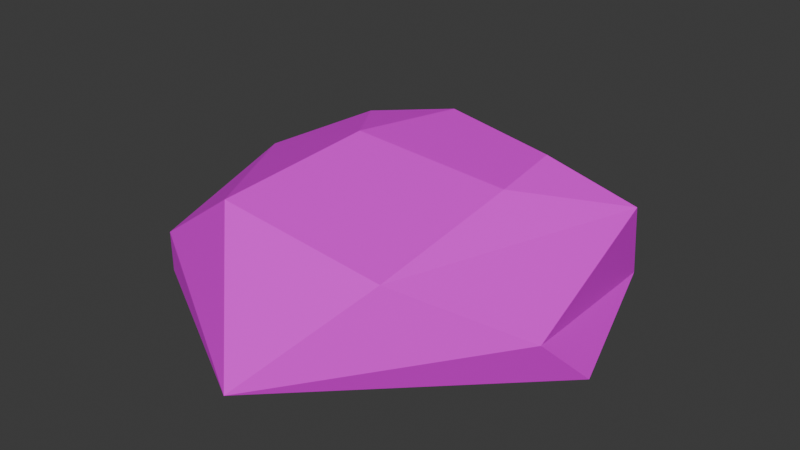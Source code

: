 # Source: big_rock.blend  (saved by Blender 4.4.32; exported with 4.5.12 LTS)
import bpy
from mathutils import Matrix  # noqa: F401  (used for matrix-valued properties, if any)

bpy.ops.wm.read_factory_settings(use_empty=True)
scene = bpy.context.scene
scene.name = 'Scene'

# ---- collections
col_collection = bpy.data.collections.new('Collection'); scene.collection.children.link(col_collection)

# ---- images (referenced by path relative to the original .blend; pixels are not part of the script)
import os
ASSET_DIR = os.environ.get("B2B_ASSET_DIR", "")  # directory of the original .blend (textures are referenced by path, not embedded)
HERE = os.path.dirname(os.path.abspath(__file__))  # packed textures are extracted next to this script under _unpacked/

def load_image(name, relpath, width, height, colorspace="sRGB"):
    """Load a texture the original file referenced (path relative to the .blend, or extracted next to this script)."""
    p = next((c for c in (os.path.join(HERE, relpath), os.path.join(ASSET_DIR, relpath)) if relpath and os.path.exists(c)), "")
    if p:
        img = bpy.data.images.load(p, check_existing=True)
        img.name = name
    else:  # same state as the original file: an image datablock whose file is absent (Cycles renders it pink)
        img = bpy.data.images.new(name, width, height)
        img.source = "FILE"
        img.filepath = "//" + (relpath or name)
    img.colorspace_settings.name = colorspace
    return img
img_nowy_projekt__7__jpg = load_image('Nowy projekt (7).jpg', 'Nowy projekt (7).jpg', 1024, 1024, 'sRGB')

# ---- materials (node trees are filled in below, after node groups)
mat_stonne = bpy.data.materials.new('Stonne')
mat_stonne.roughness = 0.5

# ---- material node trees
mat_stonne.use_nodes = True; mat_stonne.node_tree.nodes.clear()
_N = mat_stonne.node_tree.nodes; _L = mat_stonne.node_tree.links
n0 = _N.new('ShaderNodeBsdfPrincipled'); n0.name = 'Principled BSDF'; n0.location = (10, 300)
n0.inputs[27].default_value = (0.0, 0.0, 0.0, 1.0)
n0.inputs[28].default_value = 1.0
n1 = _N.new('ShaderNodeOutputMaterial'); n1.name = 'Material Output'; n1.location = (300, 300)
n2 = _N.new('ShaderNodeNormalMap'); n2.name = 'Normal Map'; n2.location = (-300, -300)
n2.label = 'Normal/Map'
n2.inputs[0].default_value = 0.0
n3 = _N.new('ShaderNodeTexImage'); n3.name = 'Image Texture'; n3.location = (-300, 600)
n3.image = img_nowy_projekt__7__jpg
_L.new(n0.outputs[0], n1.inputs[0])
_L.new(n2.outputs[0], n0.inputs[5])
_L.new(n3.outputs[0], n0.inputs[0])
n1.is_active_output = True

# ---- world
world_world = bpy.data.worlds.new('World'); scene.world = world_world
world_world.use_nodes = True; world_world.node_tree.nodes.clear()
_N = world_world.node_tree.nodes; _L = world_world.node_tree.links
n0 = _N.new('ShaderNodeOutputWorld'); n0.name = 'World Output'; n0.location = (300, 300)
n1 = _N.new('ShaderNodeBackground'); n1.name = 'Background'; n1.location = (10, 300)
n1.inputs[0].default_value = (0.05088, 0.05088, 0.05088, 1.0)
_L.new(n1.outputs[0], n0.inputs[0])
n0.is_active_output = True
world_world.color = (0.05088, 0.05088, 0.05088)
world_world.sun_shadow_jitter_overblur = 0.0

# ---- meshes
me_cube_001 = bpy.data.meshes.new('Cube.001')
me_cube_001.from_pydata([(-5.206, -4.093, -1.057), (-2.123, 4.087, 1.143), (2.629, -4.794, 1.714), (4.22, 3.604, -1.057), (4.472, 2.877, 1.204), (-5.206, -4.093, 0.08114), (-5.646, 0.224, 1.056), (-2.098, -4.8, 2.243), (5.867, -1.377, -1.057), (5.329, -2.654, 0.2584), (0.01788, -7.062, -1.057), (-5.206, 1.352, -1.057), (-2.449, 4.825, 0.001397), (0.6592, 4.615, -1.057), (-1.287, 2.875, 2.402), (2.375, 1.875, 2.384), (-1.628, -0.6183, 2.768), (-3.317, 1.733, 2.185), (2.692, -0.4303, 2.36)], [], [(1, 4, 3), (7, 6, 5), (7, 2, 18, 16), (10, 7, 5), (4, 2, 9), (13, 3, 8, 10, 0, 11), (11, 6, 1), (9, 10, 8), (12, 13, 11), (14, 17, 16), (6, 7, 16), (4, 1, 14), (4, 15, 18), (1, 6, 17), (14, 1, 17), (2, 4, 18), (15, 4, 14), (17, 6, 16), (15, 14, 16, 18), (0, 5, 6), (11, 0, 6), (12, 11, 1), (8, 3, 9), (3, 4, 9), (2, 7, 10), (9, 2, 10), (0, 10, 5), (13, 12, 3), (12, 1, 3)])
_uv = me_cube_001.uv_layers.new(name='UVMap')
_uv.uv.foreach_set('vector', [0.9135, 0.4216, 0.9135, 0.6654, 0.7014, 0.7188, 0.5156, 0.8, 0.6485, 0.7548, 0.6485, 0.9911, 0.6531, 0.5558, 0.6197, 0.4269, 0.6197, 0.4269, 0.6531, 0.5558, 0.3124, 0.5861, 0.6531, 0.5558, 0.5323, 0.7548, 0.2768, 0.6972, 0.03515, 0.8086, 0.0, 0.7202, 0.0, 0.06976, 0.1244, 0.0, 0.3124, 0.04407, 0.3124, 0.3404, 0.2155, 0.4784, 0.005089, 0.3307, 0.6692, 0.1475, 0.3124, 0.212, 0.3548, 0.004363, 0.88, 0.7188, 0.88, 1.0, 0.6531, 0.8094, 0.5156, 0.9744, 0.3124, 0.9186, 0.5156, 0.7548, 0.9129, 0.0003186, 0.9129, 0.2122, 0.8176, 0.3153, 0.6485, 0.7548, 0.5156, 0.8, 0.5156, 0.8, 0.9135, 0.6654, 0.9135, 0.4216, 0.9135, 0.4216, 0.2768, 0.6972, 0.2768, 0.6972, 0.03515, 0.8086, 0.3548, 0.004363, 0.3124, 0.212, 0.3124, 0.212, 0.3548, 0.004363, 0.3548, 0.004363, 0.3124, 0.212, 0.03515, 0.8086, 0.2768, 0.6972, 0.03515, 0.8086, 0.9135, 0.6654, 0.9135, 0.6654, 0.9135, 0.4216, 0.6485, 0.7548, 0.6485, 0.7548, 0.5156, 0.8, 0.6692, 0.0, 0.9129, 0.0003186, 0.8176, 0.3153, 0.6943, 0.2649, 0.6692, 0.4046, 0.4492, 0.4046, 0.3124, 0.212, 0.6692, 0.1475, 0.6692, 0.4046, 0.3124, 0.212, 0.5065, 0.0, 0.6692, 0.1475, 0.3548, 0.004363, 0.0841, 0.4909, 0.2768, 0.4784, 0.0, 0.7202, 0.2768, 0.4784, 0.2768, 0.6972, 0.0, 0.7202, 0.6197, 0.4269, 0.6531, 0.5558, 0.3124, 0.5861, 0.5272, 0.4046, 0.6197, 0.4269, 0.3124, 0.5861, 0.3124, 0.7548, 0.3124, 0.5861, 0.5323, 0.7548, 0.6531, 0.5846, 0.7627, 0.4046, 0.7014, 0.7188, 0.7627, 0.4046, 0.9135, 0.4216, 0.7014, 0.7188])
me_cube_001.materials.append(mat_stonne)
me_cube_001.update()
me_cube_001.normals_split_custom_set([tuple(v) for v in zip(*[iter([0.1704, 0.9434, 0.2844, 0.1704, 0.9434, 0.2844, 0.1704, 0.9434, 0.2844, -0.5905, -0.2345, 0.7722, -0.5905, -0.2345, 0.7722, -0.5905, -0.2345, 0.7722, 0.105, -0.1415, 0.9844, 0.105, -0.1415, 0.9844, 0.105, -0.1415, 0.9844, 0.105, -0.1415, 0.9844, -0.4152, -0.8523, 0.318, -0.4152, -0.8523, 0.318, -0.4152, -0.8523, 0.318, 0.5138, -0.06653, 0.8553, 0.5138, -0.06653, 0.8553, 0.5138, -0.06653, 0.8553, -2.173e-08, 1.691e-07, -1.0, -2.173e-08, 1.691e-07, -1.0, -2.173e-08, 1.691e-07, -1.0, -2.173e-08, 1.691e-07, -1.0, -2.173e-08, 1.691e-07, -1.0, -2.173e-08, 1.691e-07, -1.0, -0.7262, 0.6578, 0.2, -0.7262, 0.6578, 0.2, -0.7262, 0.6578, 0.2, 0.6446, -0.6632, -0.3803, 0.6446, -0.6632, -0.3803, 0.6446, -0.6632, -0.3803, -0.2575, 0.4629, -0.8482, -0.2575, 0.4629, -0.8482, -0.2575, 0.4629, -0.8482, -0.1717, 0.1191, 0.9779, -0.1717, 0.1191, 0.9779, -0.1717, 0.1191, 0.9779, -0.4034, -0.06924, 0.9124, -0.4034, -0.06924, 0.9124, -0.4034, -0.06924, 0.9124, 0.1329, 0.7568, 0.64, 0.1329, 0.7568, 0.64, 0.1329, 0.7568, 0.64, 0.4694, 0.05558, 0.8812, 0.4694, 0.05558, 0.8812, 0.4694, 0.05558, 0.8812, -0.6259, 0.5586, 0.5442, -0.6259, 0.5586, 0.5442, -0.6259, 0.5586, 0.5442, -0.3785, 0.5285, 0.7599, -0.3785, 0.5285, 0.7599, -0.3785, 0.5285, 0.7599, 0.6843, -0.1165, 0.7198, 0.6843, -0.1165, 0.7198, 0.6843, -0.1165, 0.7198, 0.1646, 0.588, 0.792, 0.1646, 0.588, 0.792, 0.1646, 0.588, 0.792, -0.4024, -0.06263, 0.9133, -0.4024, -0.06263, 0.9133, -0.4024, -0.06263, 0.9133, 0.05921, 0.05849, 0.9965, 0.05921, 0.05849, 0.9965, 0.05921, 0.05849, 0.9965, 0.05921, 0.05849, 0.9965, -0.9948, -0.1014, 4.827e-08, -0.9948, -0.1014, 4.827e-08, -0.9948, -0.1014, 4.827e-08, -0.979, 1.623e-07, -0.2039, -0.979, 1.623e-07, -0.2039, -0.979, 1.623e-07, -0.2039, -0.7466, 0.4406, 0.4985, -0.7466, 0.4406, 0.4985, -0.7466, 0.4406, 0.4985, 0.7804, 0.258, 0.5695, 0.7804, 0.258, 0.5695, 0.7804, 0.258, 0.5695, 0.985, 0.1625, -0.05748, 0.985, 0.1625, -0.05748, 0.985, 0.1625, -0.05748, 0.06736, -0.8023, 0.5931, 0.06736, -0.8023, 0.5931, 0.06736, -0.8023, 0.5931, 0.6328, -0.7734, 0.03651, 0.6328, -0.7734, 0.03651, 0.6328, -0.7734, 0.03651, -0.4942, -0.8694, 5.577e-07, -0.4942, -0.8694, 5.577e-07, -0.4942, -0.8694, 5.577e-07, 0.2331, 0.8211, 0.5211, 0.2331, 0.8211, 0.5211, 0.2331, 0.8211, 0.5211, 0.2312, 0.8455, 0.4812, 0.2312, 0.8455, 0.4812, 0.2312, 0.8455, 0.4812])] * 3)])

# ---- objects
ob_cube_001 = bpy.data.objects.new('Cube.001', me_cube_001)

# ---- transforms, parenting, visibility, modifiers, constraints
ob_cube_001.location = (0.0, 0.0, 0.9527)
ob_cube_001.rotation_euler = (-1.629e-07, 0.0, 0.0)
ob_cube_001.color = (0.8, 0.8, 0.8, 1.0)

# ---- collection membership
col_collection.objects.link(ob_cube_001)

# ---- scene / render settings (as saved in the file)
scene.frame_start = 1; scene.frame_end = 250; scene.frame_set(1)
scene.render.engine = 'BLENDER_EEVEE_NEXT'
bpy.context.view_layer.update()

# ---- added for rendering (the .blend has no active camera and no usable light): camera, sun
cam_auto = bpy.data.cameras.new('AutoCamera')
cam_auto.lens = 50.0
cam_auto.sensor_width = 36.0
cam_auto.clip_end = 1000.0
ob_auto_camera = bpy.data.objects.new('AutoCamera', cam_auto)
scene.collection.objects.link(ob_auto_camera)
ob_auto_camera.location = (15.8253, -19.9761, 14.3798)
ob_auto_camera.rotation_euler = (1.09748, -7.21219e-08, 0.694738)
scene.camera = ob_auto_camera
light_auto_sun = bpy.data.lights.new('AutoSun', 'SUN')
light_auto_sun.energy = 3.0
light_auto_sun.angle = 0.0523599
ob_auto_sun = bpy.data.objects.new('AutoSun', light_auto_sun)
scene.collection.objects.link(ob_auto_sun)
ob_auto_sun.rotation_euler = (0.872665, 0.174533, 0.523599)
bpy.context.view_layer.update()
